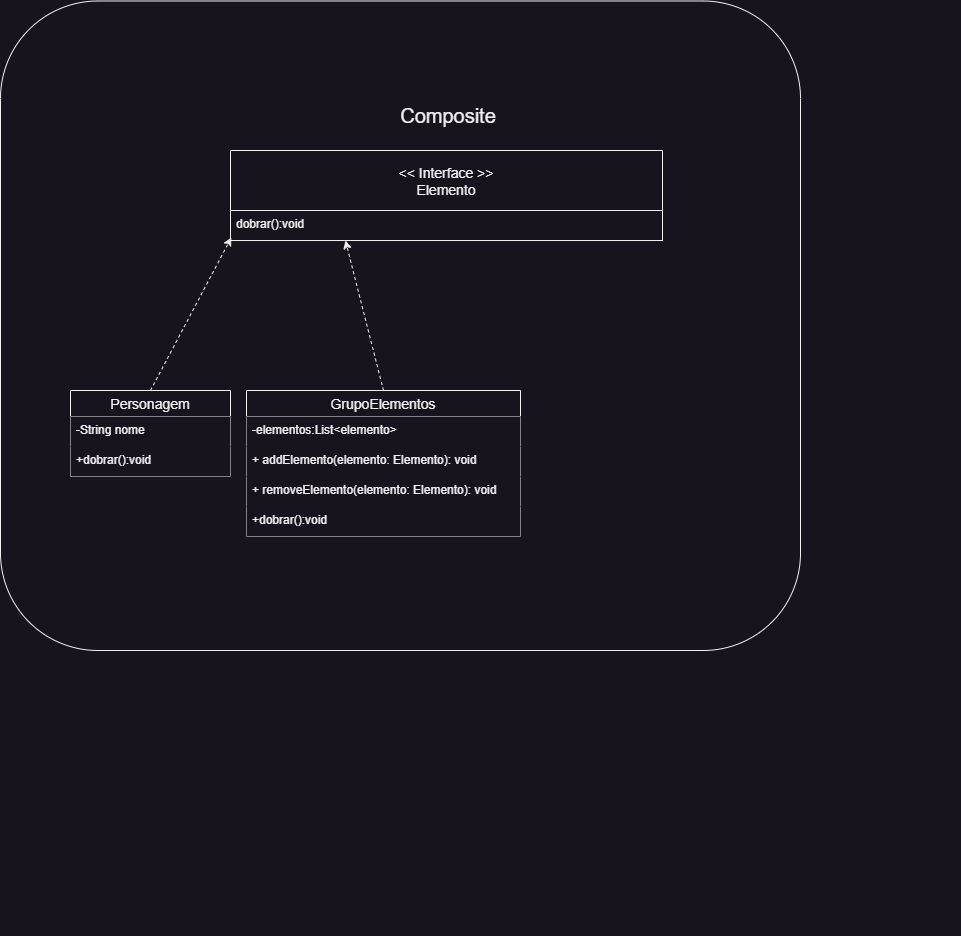

The diagram above was exported from draw.io. Its source (the exported page's mxGraphModel, read from the mxfile embedded in the PNG):
<mxGraphModel dx="1434" dy="731" grid="1" gridSize="10" guides="1" tooltips="1" connect="1" arrows="1" fold="1" page="1" pageScale="1" pageWidth="827" pageHeight="1169" math="0" shadow="0">
  <root>
    <mxCell id="0" />
    <mxCell id="1" parent="0" />
    <mxCell id="zCIW0upNdksYPyaGKuI2-22" value="" style="rounded=1;whiteSpace=wrap;html=1;labelBackgroundColor=none;" vertex="1" parent="1">
      <mxGeometry x="350" y="290.5" width="800" height="649.5" as="geometry" />
    </mxCell>
    <mxCell id="zCIW0upNdksYPyaGKuI2-1" value="Composite" style="text;html=1;align=center;verticalAlign=middle;whiteSpace=wrap;rounded=0;strokeWidth=8;fontSize=20;" vertex="1" parent="1">
      <mxGeometry x="586" y="390" width="424" height="30" as="geometry" />
    </mxCell>
    <mxCell id="zCIW0upNdksYPyaGKuI2-2" value="" style="group" vertex="1" connectable="0" parent="1">
      <mxGeometry x="420" y="440" width="890" height="785" as="geometry" />
    </mxCell>
    <mxCell id="zCIW0upNdksYPyaGKuI2-3" value="&lt;&lt; Interface &gt;&gt;&#10;Elemento" style="swimlane;fontStyle=0;childLayout=stackLayout;horizontal=1;startSize=60;horizontalStack=0;resizeParent=1;resizeParentMax=0;resizeLast=0;collapsible=1;marginBottom=0;align=center;fontSize=14;" vertex="1" parent="zCIW0upNdksYPyaGKuI2-2">
      <mxGeometry x="160" width="432" height="90" as="geometry" />
    </mxCell>
    <mxCell id="zCIW0upNdksYPyaGKuI2-4" value="dobrar():void" style="text;strokeColor=default;fillColor=default;spacingLeft=4;spacingRight=4;overflow=hidden;rotatable=0;points=[[0,0.5],[1,0.5]];portConstraint=eastwest;fontSize=12;" vertex="1" parent="zCIW0upNdksYPyaGKuI2-3">
      <mxGeometry y="60" width="432" height="30" as="geometry" />
    </mxCell>
    <mxCell id="zCIW0upNdksYPyaGKuI2-5" style="rounded=0;orthogonalLoop=1;jettySize=auto;html=1;exitX=0.5;exitY=0;exitDx=0;exitDy=0;dashed=1;entryX=0.002;entryY=0.9;entryDx=0;entryDy=0;entryPerimeter=0;" edge="1" parent="zCIW0upNdksYPyaGKuI2-2" source="zCIW0upNdksYPyaGKuI2-6" target="zCIW0upNdksYPyaGKuI2-4">
      <mxGeometry relative="1" as="geometry" />
    </mxCell>
    <mxCell id="zCIW0upNdksYPyaGKuI2-6" value="Personagem" style="swimlane;fontStyle=0;childLayout=stackLayout;horizontal=1;startSize=26;horizontalStack=0;resizeParent=1;resizeParentMax=0;resizeLast=0;collapsible=1;marginBottom=0;align=center;fontSize=14;strokeColor=default;" vertex="1" parent="zCIW0upNdksYPyaGKuI2-2">
      <mxGeometry y="240" width="160" height="86" as="geometry" />
    </mxCell>
    <mxCell id="zCIW0upNdksYPyaGKuI2-7" value="-String nome" style="text;strokeColor=none;fillColor=default;spacingLeft=4;spacingRight=4;overflow=hidden;rotatable=0;points=[[0,0.5],[1,0.5]];portConstraint=eastwest;fontSize=12;" vertex="1" parent="zCIW0upNdksYPyaGKuI2-6">
      <mxGeometry y="26" width="160" height="30" as="geometry" />
    </mxCell>
    <mxCell id="zCIW0upNdksYPyaGKuI2-17" value="+dobrar():void" style="text;strokeColor=none;fillColor=default;spacingLeft=4;spacingRight=4;overflow=hidden;rotatable=0;points=[[0,0.5],[1,0.5]];portConstraint=eastwest;fontSize=12;" vertex="1" parent="zCIW0upNdksYPyaGKuI2-6">
      <mxGeometry y="56" width="160" height="30" as="geometry" />
    </mxCell>
    <mxCell id="zCIW0upNdksYPyaGKuI2-8" style="rounded=0;orthogonalLoop=1;jettySize=auto;html=1;exitX=0.5;exitY=0;exitDx=0;exitDy=0;entryX=0.266;entryY=1;entryDx=0;entryDy=0;entryPerimeter=0;dashed=1;" edge="1" parent="zCIW0upNdksYPyaGKuI2-2" source="zCIW0upNdksYPyaGKuI2-9" target="zCIW0upNdksYPyaGKuI2-4">
      <mxGeometry relative="1" as="geometry" />
    </mxCell>
    <mxCell id="zCIW0upNdksYPyaGKuI2-9" value="GrupoElementos" style="swimlane;fontStyle=0;childLayout=stackLayout;horizontal=1;startSize=26;horizontalStack=0;resizeParent=1;resizeParentMax=0;resizeLast=0;collapsible=1;marginBottom=0;align=center;fontSize=14;strokeColor=default;" vertex="1" parent="zCIW0upNdksYPyaGKuI2-2">
      <mxGeometry x="176" y="240" width="274" height="146" as="geometry" />
    </mxCell>
    <mxCell id="zCIW0upNdksYPyaGKuI2-10" value="-elementos:List&lt;elemento&gt;" style="text;strokeColor=none;fillColor=default;spacingLeft=4;spacingRight=4;overflow=hidden;rotatable=0;points=[[0,0.5],[1,0.5]];portConstraint=eastwest;fontSize=12;" vertex="1" parent="zCIW0upNdksYPyaGKuI2-9">
      <mxGeometry y="26" width="274" height="30" as="geometry" />
    </mxCell>
    <mxCell id="zCIW0upNdksYPyaGKuI2-19" value="+ addElemento(elemento: Elemento): void " style="text;strokeColor=none;fillColor=default;spacingLeft=4;spacingRight=4;overflow=hidden;rotatable=0;points=[[0,0.5],[1,0.5]];portConstraint=eastwest;fontSize=12;" vertex="1" parent="zCIW0upNdksYPyaGKuI2-9">
      <mxGeometry y="56" width="274" height="30" as="geometry" />
    </mxCell>
    <mxCell id="zCIW0upNdksYPyaGKuI2-21" value="+ removeElemento(elemento: Elemento): void" style="text;strokeColor=none;fillColor=default;spacingLeft=4;spacingRight=4;overflow=hidden;rotatable=0;points=[[0,0.5],[1,0.5]];portConstraint=eastwest;fontSize=12;" vertex="1" parent="zCIW0upNdksYPyaGKuI2-9">
      <mxGeometry y="86" width="274" height="30" as="geometry" />
    </mxCell>
    <mxCell id="zCIW0upNdksYPyaGKuI2-20" value="+dobrar():void" style="text;strokeColor=none;fillColor=default;spacingLeft=4;spacingRight=4;overflow=hidden;rotatable=0;points=[[0,0.5],[1,0.5]];portConstraint=eastwest;fontSize=12;" vertex="1" parent="zCIW0upNdksYPyaGKuI2-9">
      <mxGeometry y="116" width="274" height="30" as="geometry" />
    </mxCell>
  </root>
</mxGraphModel>